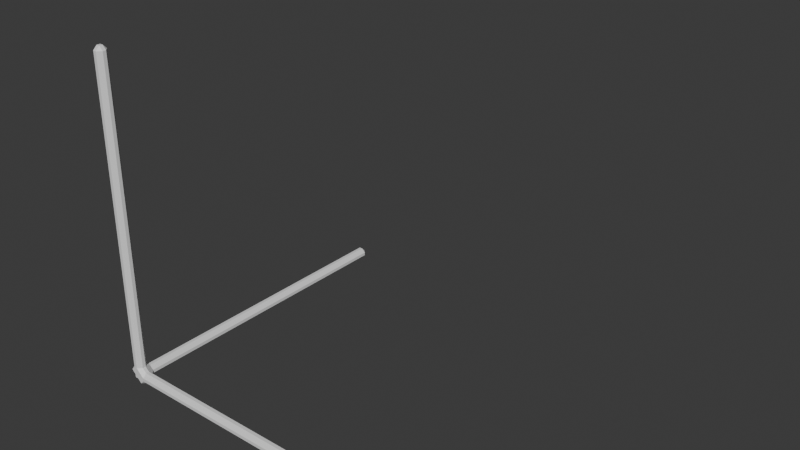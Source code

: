 # Source: graph.blend  (saved by Blender 4.0.36; exported with 4.5.12 LTS)
import bpy
from mathutils import Matrix  # noqa: F401  (used for matrix-valued properties, if any)

bpy.ops.wm.read_factory_settings(use_empty=True)
scene = bpy.context.scene
scene.name = 'Scene'

# ---- collections
col_collection = bpy.data.collections.new('Collection'); scene.collection.children.link(col_collection)

# ---- materials (node trees are filled in below, after node groups)
mat_material = bpy.data.materials.new('Material')
mat_material.alpha_threshold = 0.0
mat_material.use_transparent_shadow = False
mat_material.roughness = 0.5
mat_material.line_color = (0.0, 0.0, 0.0, 1.0)

# ---- material node trees
mat_material.use_nodes = True; mat_material.node_tree.nodes.clear()
_N = mat_material.node_tree.nodes; _L = mat_material.node_tree.links
n0 = _N.new('ShaderNodeOutputMaterial'); n0.name = 'Material Output'; n0.location = (300, 300)
n1 = _N.new('ShaderNodeBsdfPrincipled'); n1.name = 'Principled BSDF'; n1.location = (10, 300)
n1.inputs[3].default_value = 1.45
_L.new(n1.outputs[0], n0.inputs[0])
n0.is_active_output = True

# ---- world
world_world = bpy.data.worlds.new('World'); scene.world = world_world
world_world.use_nodes = True; world_world.node_tree.nodes.clear()
_N = world_world.node_tree.nodes; _L = world_world.node_tree.links
n0 = _N.new('ShaderNodeOutputWorld'); n0.name = 'World Output'; n0.location = (300, 300)
n1 = _N.new('ShaderNodeBackground'); n1.name = 'Background'; n1.location = (10, 300)
n1.inputs[0].default_value = (0.05088, 0.05088, 0.05088, 1.0)
_L.new(n1.outputs[0], n0.inputs[0])
n0.is_active_output = True
world_world.color = (0.05088, 0.05088, 0.05088)
world_world.use_sun_shadow = False
world_world.sun_shadow_jitter_overblur = 0.0

# ---- meshes
me_cube = bpy.data.meshes.new('Cube')
me_cube.from_pydata([(1.0, 1.0, -1.0), (1.0, 1.0, -1.0), (0.3001, 1.7, -1.0), (1.0, 1.7, -0.3001), (1.7, 1.0, -0.3001), (1.7, 0.3001, -1.0), (1.0, 1.0, -1.0), (1.0, 1.0, -1.0), (0.3001, 0.3001, -1.0), (1.0, -1.0, 1.0), (1.0, -1.0, 1.0), (0.3001, -1.0, 0.3001), (1.0, -1.0, -1.0), (0.3001, -1.0, -0.3001), (0.3001, -0.3001, -1.0), (1.0, -1.0, -1.0), (-1.0, 0.3001, 0.3001), (-1.0, 1.0, 1.0), (-1.0, 1.0, 1.0), (-1.0, 0.3001, -0.3001), (-1.0, 1.0, -1.0), (-1.0, 1.0, -1.0), (-0.3001, 0.3001, -1.0), (-1.0, -0.3001, 0.3001), (-0.3001, -1.0, 0.3001), (-1.0, -1.0, 1.0), (-1.0, -1.0, 1.0), (-0.3001, -0.3001, -1.0), (-0.3001, -1.0, -0.3001), (-1.0, -0.3001, -0.3001), (1.0, 1.0, -1.0), (1.0, 1.0, -1.0), (1.0, 1.0, -1.0), (1.0, 1.0, -1.0), (-1.0, 1.0, -1.0), (-1.0, 1.0, -1.0), (-1.0, 1.0, -1.0), (-1.0, 1.0, -1.0), (0.3001, -1.0, 56.98), (1.0, -0.3001, 56.98), (0.3001, -0.3001, 57.68), (1.0, -1.0, 1.0), (1.0, -1.0, 1.0), (1.0, -1.0, 1.0), (1.0, -1.0, 1.0), (1.0, -1.0, -1.0), (1.0, -1.0, -1.0), (1.0, -1.0, -1.0), (1.0, -1.0, -1.0), (-1.0, 1.0, 1.0), (-1.0, 1.0, 1.0), (-1.0, 1.0, 1.0), (-1.0, 1.0, 1.0), (-1.0, -1.0, 1.0), (-1.0, -1.0, 1.0), (-1.0, -1.0, 1.0), (-1.0, -1.0, 1.0), (-0.3001, 1.7, -1.0), (-1.0, 1.0, -1.0), (-1.0, 1.0, -1.0), (-1.0, 1.7, -0.3001), (1.7, 1.0, 0.3001), (1.0, 1.7, 0.3001), (0.3001, 1.7, 1.0), (0.3001, 1.0, 1.7), (1.0, 0.3001, 1.7), (1.7, 0.3001, 1.0), (1.7, -1.0, 0.3001), (1.7, -0.3001, 1.0), (1.0, -0.3001, 1.7), (0.3001, -1.0, 1.7), (1.0, -1.0, 1.0), (1.0, -1.0, 1.0), (1.0, -1.0, -1.0), (1.7, -0.3001, -1.0), (1.7, -1.0, -0.3001), (1.0, -1.0, -1.0), (-1.0, 1.7, 0.3001), (-1.0, 1.0, 1.0), (-1.0, 1.0, 1.0), (-1.0, 0.3001, 1.7), (-0.3001, 1.0, 1.7), (-0.3001, 1.7, 1.0), (-1.0, -1.0, 1.0), (-1.0, -1.0, 1.0), (-0.3001, -1.0, 1.7), (-1.0, -0.3001, 1.7), (-0.3001, -1.0, 56.98), (-0.3001, -0.3001, 57.68), (-1.0, -0.3001, 56.98), (1.0, 0.3001, 56.98), (0.3001, 1.0, 56.98), (0.3001, 0.3001, 57.68), (-1.0, 0.3001, 56.98), (-0.3001, 0.3001, 57.68), (-0.3001, 1.0, 56.98), (0.3001, 55.86, -1.0), (0.3001, 56.56, -0.3001), (1.0, 55.86, -0.3001), (-0.3001, 55.86, -1.0), (-1.0, 55.86, -0.3001), (-0.3001, 56.56, -0.3001), (1.0, 55.86, 0.3001), (0.3001, 56.56, 0.3001), (0.3001, 55.86, 1.0), (-1.0, 55.86, 0.3001), (-0.3001, 55.86, 1.0), (-0.3001, 56.56, 0.3001), (67.73, 1.0, 0.3001), (67.73, 0.3001, 1.0), (68.43, 0.3001, 0.3001), (67.73, 1.0, -0.3001), (68.43, 0.3001, -0.3001), (67.73, 0.3001, -1.0), (67.73, -1.0, 0.3001), (68.43, -0.3001, 0.3001), (67.73, -0.3001, 1.0), (67.73, -1.0, -0.3001), (67.73, -0.3001, -1.0), (68.43, -0.3001, -0.3001)], [], [(9, 12, 45, 44), (25, 10, 43, 54), (35, 51, 78, 59), (15, 7, 33, 46), (17, 26, 53, 49), (29, 23, 16, 19), (50, 56, 83, 79), (60, 77, 105, 100), (62, 3, 98, 102), (20, 18, 52, 34), (13, 11, 24, 28), (6, 21, 37, 30), (82, 63, 104, 106), (64, 81, 95, 91), (67, 75, 117, 114), (55, 42, 71, 84), (2, 57, 99, 96), (85, 70, 38, 87), (69, 65, 90, 39), (41, 48, 76, 72), (101, 107, 103, 97), (92, 94, 88, 40), (112, 110, 115, 119), (66, 68, 116, 109), (74, 5, 113, 118), (4, 61, 108, 111), (47, 32, 0, 73), (22, 8, 14, 27), (80, 86, 89, 93), (0, 1, 2, 3, 4, 5), (6, 7, 8), (9, 10, 11), (12, 13, 14, 15), (16, 17, 18), (19, 20, 21, 22), (23, 24, 25, 26), (27, 28, 29), (30, 31, 32, 33), (34, 35, 36, 37), (38, 39, 40), (41, 42, 43, 44), (45, 46, 47, 48), (49, 50, 51, 52), (53, 54, 55, 56), (57, 58, 59, 60), (61, 62, 63, 64, 65, 66), (67, 68, 69, 70, 71, 72), (73, 74, 75, 76), (77, 78, 79, 80, 81, 82), (83, 84, 85, 86), (87, 88, 89), (90, 91, 92), (93, 94, 95), (96, 97, 98), (99, 100, 101), (102, 103, 104), (105, 106, 107), (108, 109, 110), (111, 112, 113), (114, 115, 116), (117, 118, 119), (22, 27, 29, 19), (8, 22, 21, 6), (37, 21, 20, 34), (28, 24, 23, 29), (11, 13, 12, 9), (18, 20, 19, 16), (10, 25, 24, 11), (52, 18, 17, 49), (27, 14, 13, 28), (26, 17, 16, 23), (25, 54, 53, 26), (14, 8, 7, 15), (30, 37, 36, 31), (55, 84, 83, 56), (44, 45, 48, 41), (51, 35, 34, 52), (42, 55, 54, 43), (76, 48, 47, 73), (56, 50, 49, 53), (31, 1, 0, 32), (46, 33, 32, 47), (33, 7, 6, 30), (9, 44, 43, 10), (15, 46, 45, 12), (1, 58, 57, 2), (61, 4, 3, 62), (72, 76, 75, 67), (77, 60, 59, 78), (70, 85, 84, 71), (65, 69, 68, 66), (86, 80, 79, 83), (81, 64, 63, 82), (73, 0, 5, 74), (78, 51, 50, 79), (41, 72, 71, 42), (35, 59, 58, 36), (40, 88, 87, 38), (92, 40, 39, 90), (88, 94, 93, 89), (94, 92, 91, 95), (80, 93, 95, 81), (90, 65, 64, 91), (38, 70, 69, 39), (85, 87, 89, 86), (96, 99, 101, 97), (102, 98, 97, 103), (107, 101, 100, 105), (106, 104, 103, 107), (62, 102, 104, 63), (105, 77, 82, 106), (99, 57, 60, 100), (2, 96, 98, 3), (110, 112, 111, 108), (114, 117, 119, 115), (109, 116, 115, 110), (118, 113, 112, 119), (67, 114, 116, 68), (108, 61, 66, 109), (113, 5, 4, 111), (117, 75, 74, 118), (31, 36, 58, 1)])
_uv = me_cube.uv_layers.new(name='UVMap')
_uv.uv.foreach_set('vector', [0.625, 0.75, 0.375, 0.75, 0.375, 0.75, 0.625, 0.75, 0.625, 1.0, 0.625, 0.75, 0.625, 0.75, 0.625, 1.0, 0.375, 0.25, 0.625, 0.25, 0.625, 0.25, 0.375, 0.25, 0.375, 0.75, 0.375, 0.5, 0.375, 0.5, 0.375, 0.75, 0.625, 0.25, 0.625, 0.0, 0.625, 0.0, 0.625, 0.25, 0.4625, 0.08748, 0.5375, 0.08748, 0.5375, 0.1625, 0.4625, 0.1625, 0.625, 0.25, 0.625, 0.0, 0.625, 0.0, 0.625, 0.25, 0.4625, 0.25, 0.5375, 0.25, 0.5375, 0.25, 0.4625, 0.25, 0.5375, 0.5, 0.4625, 0.5, 0.4625, 0.5, 0.5375, 0.5, 0.375, 0.25, 0.625, 0.25, 0.625, 0.25, 0.375, 0.25, 0.4625, 0.8375, 0.5375, 0.8375, 0.5375, 0.9125, 0.4625, 0.9125, 0.375, 0.5, 0.125, 0.5, 0.125, 0.5, 0.375, 0.5, 0.625, 0.3375, 0.625, 0.4125, 0.625, 0.4125, 0.625, 0.3375, 0.625, 0.4125, 0.625, 0.3375, 0.625, 0.3375, 0.625, 0.4125, 0.5375, 0.75, 0.4625, 0.75, 0.4625, 0.75, 0.5375, 0.75, 0.625, 1.0, 0.625, 0.75, 0.625, 0.75, 0.625, 1.0, 0.2875, 0.5, 0.2125, 0.5, 0.2125, 0.5, 0.2875, 0.5, 0.625, 0.9125, 0.625, 0.8375, 0.625, 0.8375, 0.625, 0.9125, 0.625, 0.6625, 0.625, 0.5875, 0.625, 0.5875, 0.625, 0.6625, 0.625, 0.75, 0.375, 0.75, 0.375, 0.75, 0.625, 0.75, 0.4625, 0.3375, 0.5375, 0.3375, 0.5375, 0.4125, 0.4625, 0.4125, 0.7125, 0.5875, 0.7875, 0.5875, 0.7875, 0.6625, 0.7125, 0.6625, 0.4625, 0.5875, 0.5375, 0.5875, 0.5375, 0.6625, 0.4625, 0.6625, 0.625, 0.5875, 0.625, 0.6625, 0.625, 0.6625, 0.625, 0.5875, 0.375, 0.6625, 0.375, 0.5875, 0.375, 0.5875, 0.375, 0.6625, 0.4625, 0.5, 0.5375, 0.5, 0.5375, 0.5, 0.4625, 0.5, 0.375, 0.75, 0.375, 0.5, 0.375, 0.5, 0.375, 0.75, 0.2125, 0.5875, 0.2875, 0.5875, 0.2875, 0.6625, 0.2125, 0.6625, 0.625, 0.1625, 0.625, 0.08748, 0.625, 0.08748, 0.625, 0.1625, 0.375, 0.5, 0.375, 0.5, 0.2875, 0.5, 0.4625, 0.5, 0.4625, 0.5, 0.375, 0.5875, 0.375, 0.5, 0.375, 0.5, 0.2875, 0.5875, 0.625, 0.75, 0.625, 0.75, 0.5375, 0.8375, 0.375, 0.75, 0.2875, 0.75, 0.2875, 0.6625, 0.375, 0.75, 0.5375, 0.1625, 0.625, 0.25, 0.625, 0.25, 0.125, 0.5875, 0.125, 0.5, 0.125, 0.5, 0.2125, 0.5875, 0.5375, 0.08748, 0.5375, 0.0, 0.625, 0.0, 0.625, 0.0, 0.2125, 0.6625, 0.2125, 0.75, 0.125, 0.6625, 0.375, 0.5, 0.375, 0.5, 0.375, 0.5, 0.375, 0.5, 0.375, 0.25, 0.375, 0.25, 0.375, 0.25, 0.375, 0.25, 0.625, 0.8375, 0.625, 0.75, 0.625, 0.8375, 0.625, 0.75, 0.625, 0.75, 0.625, 0.75, 0.625, 0.75, 0.375, 0.75, 0.375, 0.75, 0.375, 0.75, 0.375, 0.75, 0.625, 0.25, 0.625, 0.25, 0.625, 0.25, 0.625, 0.25, 0.625, 0.0, 0.625, 0.0, 0.625, 0.0, 0.625, 0.0, 0.2125, 0.5, 0.125, 0.5, 0.125, 0.5, 0.125, 0.5, 0.5375, 0.5, 0.5375, 0.5, 0.625, 0.4125, 0.625, 0.4125, 0.625, 0.5875, 0.625, 0.5875, 0.5375, 0.75, 0.625, 0.6625, 0.625, 0.6625, 0.625, 0.8375, 0.625, 0.75, 0.625, 0.75, 0.375, 0.75, 0.375, 0.6625, 0.4625, 0.75, 0.375, 0.75, 0.5375, 0.25, 0.625, 0.25, 0.625, 0.25, 0.625, 0.1625, 0.625, 0.3375, 0.625, 0.3375, 0.625, 0.0, 0.625, 0.0, 0.625, 0.0, 0.625, 0.08748, 0.625, 0.0, 0.625, 0.08748, 0.625, 0.08748, 0.625, 0.5, 0.625, 0.4125, 0.625, 0.4125, 0.625, 0.1625, 0.625, 0.1625, 0.625, 0.25, 0.2875, 0.5, 0.2875, 0.5, 0.375, 0.5, 0.2125, 0.5, 0.125, 0.5, 0.2125, 0.5, 0.5375, 0.5, 0.5375, 0.4125, 0.625, 0.4125, 0.5375, 0.25, 0.625, 0.3375, 0.5375, 0.3375, 0.5375, 0.5, 0.625, 0.5875, 0.5375, 0.5875, 0.4625, 0.5, 0.4625, 0.5875, 0.375, 0.5875, 0.5375, 0.75, 0.5375, 0.6625, 0.625, 0.6625, 0.4625, 0.75, 0.375, 0.6625, 0.4625, 0.6625, 0.2125, 0.5875, 0.2125, 0.6625, 0.125, 0.6625, 0.125, 0.5875, 0.2875, 0.5875, 0.2125, 0.5875, 0.125, 0.5, 0.375, 0.5, 0.125, 0.5, 0.125, 0.5, 0.125, 0.5, 0.125, 0.5, 0.4625, 0.0, 0.5375, 0.0, 0.5375, 0.08748, 0.4625, 0.08748, 0.5375, 0.8375, 0.4625, 0.8375, 0.375, 0.75, 0.625, 0.75, 0.625, 0.25, 0.375, 0.25, 0.4625, 0.1625, 0.5375, 0.1625, 0.625, 0.75, 0.625, 1.0, 0.5375, 0.9125, 0.5375, 0.8375, 0.625, 0.25, 0.625, 0.25, 0.625, 0.25, 0.625, 0.25, 0.2125, 0.6625, 0.2875, 0.6625, 0.2875, 0.75, 0.2125, 0.75, 0.625, 0.0, 0.625, 0.25, 0.5375, 0.1625, 0.5375, 0.08748, 0.625, 0.0, 0.625, 0.0, 0.625, 0.0, 0.625, 0.0, 0.2875, 0.6625, 0.2875, 0.5875, 0.375, 0.5, 0.375, 0.75, 0.375, 0.5, 0.125, 0.5, 0.125, 0.5, 0.375, 0.5, 0.625, 0.0, 0.625, 0.0, 0.625, 0.0, 0.625, 0.0, 0.625, 0.75, 0.375, 0.75, 0.375, 0.75, 0.625, 0.75, 0.625, 0.25, 0.375, 0.25, 0.375, 0.25, 0.625, 0.25, 0.625, 0.75, 0.625, 1.0, 0.625, 1.0, 0.625, 0.75, 0.375, 0.75, 0.375, 0.75, 0.375, 0.75, 0.375, 0.75, 0.625, 0.0, 0.625, 0.25, 0.625, 0.25, 0.625, 0.0, 0.375, 0.5, 0.375, 0.5, 0.375, 0.5, 0.375, 0.5, 0.375, 0.75, 0.375, 0.5, 0.375, 0.5, 0.375, 0.75, 0.375, 0.5, 0.375, 0.5, 0.375, 0.5, 0.375, 0.5, 0.625, 0.75, 0.625, 0.75, 0.625, 0.75, 0.625, 0.75, 0.375, 0.75, 0.375, 0.75, 0.375, 0.75, 0.375, 0.75, 0.375, 0.5, 0.125, 0.5, 0.2125, 0.5, 0.2875, 0.5, 0.5375, 0.5, 0.4625, 0.5, 0.4625, 0.5, 0.5375, 0.5, 0.625, 0.75, 0.375, 0.75, 0.4625, 0.75, 0.5375, 0.75, 0.5375, 0.25, 0.4625, 0.25, 0.375, 0.25, 0.625, 0.25, 0.625, 0.8375, 0.625, 0.9125, 0.625, 1.0, 0.625, 0.75, 0.625, 0.5875, 0.625, 0.6625, 0.625, 0.6625, 0.625, 0.5875, 0.625, 0.08748, 0.625, 0.1625, 0.625, 0.25, 0.625, 0.0, 0.625, 0.3375, 0.625, 0.4125, 0.625, 0.4125, 0.625, 0.3375, 0.375, 0.75, 0.375, 0.5, 0.375, 0.5875, 0.375, 0.6625, 0.625, 0.25, 0.625, 0.25, 0.625, 0.25, 0.625, 0.25, 0.625, 0.75, 0.625, 0.75, 0.625, 0.75, 0.625, 0.75, 0.125, 0.5, 0.125, 0.5, 0.125, 0.5, 0.125, 0.5, 0.625, 0.8375, 0.625, 0.9125, 0.625, 0.9125, 0.625, 0.8375, 0.7125, 0.5875, 0.7125, 0.6625, 0.625, 0.6625, 0.625, 0.5875, 0.625, 0.08748, 0.625, 0.1625, 0.625, 0.1625, 0.625, 0.08748, 0.625, 0.3375, 0.625, 0.4125, 0.625, 0.4125, 0.625, 0.3375, 0.625, 0.1625, 0.625, 0.1625, 0.625, 0.3375, 0.625, 0.3375, 0.625, 0.5875, 0.625, 0.5875, 0.625, 0.4125, 0.625, 0.4125, 0.625, 0.8375, 0.625, 0.8375, 0.625, 0.6625, 0.625, 0.6625, 0.625, 0.0, 0.625, 0.0, 0.625, 0.08748, 0.625, 0.08748, 0.2875, 0.5, 0.2125, 0.5, 0.2125, 0.5, 0.2875, 0.5, 0.5375, 0.5, 0.4625, 0.5, 0.4625, 0.4125, 0.5375, 0.4125, 0.5375, 0.3375, 0.4625, 0.3375, 0.4625, 0.25, 0.5375, 0.25, 0.625, 0.3375, 0.625, 0.4125, 0.5375, 0.4125, 0.5375, 0.3375, 0.5375, 0.5, 0.5375, 0.5, 0.625, 0.4125, 0.625, 0.4125, 0.5375, 0.25, 0.5375, 0.25, 0.625, 0.3375, 0.625, 0.3375, 0.2125, 0.5, 0.2125, 0.5, 0.125, 0.5, 0.125, 0.5, 0.2875, 0.5, 0.2875, 0.5, 0.4625, 0.5, 0.4625, 0.5, 0.5375, 0.5875, 0.4625, 0.5875, 0.4625, 0.5, 0.5375, 0.5, 0.5375, 0.75, 0.4625, 0.75, 0.4625, 0.6625, 0.5375, 0.6625, 0.625, 0.5875, 0.625, 0.6625, 0.5375, 0.6625, 0.5375, 0.5875, 0.375, 0.6625, 0.375, 0.5875, 0.4625, 0.5875, 0.4625, 0.6625, 0.5375, 0.75, 0.5375, 0.75, 0.625, 0.6625, 0.625, 0.6625, 0.5375, 0.5, 0.5375, 0.5, 0.625, 0.5875, 0.625, 0.5875, 0.375, 0.5875, 0.375, 0.5875, 0.4625, 0.5, 0.4625, 0.5, 0.4625, 0.75, 0.4625, 0.75, 0.375, 0.6625, 0.375, 0.6625, 0.375, 0.5, 0.125, 0.5, 0.125, 0.5, 0.375, 0.5])
me_cube.materials.append(mat_material)
me_cube.use_mirror_vertex_groups = False
me_cube.update()

# ---- objects
ob_cube = bpy.data.objects.new('Cube', me_cube)

# ---- transforms, parenting, visibility, modifiers, constraints
ob_cube.location = (0.0, 0.0, 0.0)
ob_cube.lock_rotations_4d = False
ob_cube.empty_display_type = 'ARROWS'
ob_cube.lineart.crease_threshold = 0.0

# ---- collection membership
col_collection.objects.link(ob_cube)

# ---- scene / render settings (as saved in the file)
scene.frame_start = 1; scene.frame_end = 250; scene.frame_set(0)
scene.render.engine = 'BLENDER_EEVEE_NEXT'
scene.cycles.sampling_pattern = 'TABULATED_SOBOL'
bpy.context.view_layer.update()

# ---- added for rendering (the .blend has no active camera and no usable light): camera, sun
cam_auto = bpy.data.cameras.new('AutoCamera')
cam_auto.lens = 50.0
cam_auto.sensor_width = 36.0
cam_auto.clip_end = 1747.11
ob_auto_camera = bpy.data.objects.new('AutoCamera', cam_auto)
scene.collection.objects.link(ob_auto_camera)
ob_auto_camera.location = (133.266, -91.6835, 107.983)
ob_auto_camera.rotation_euler = (1.09748, -7.21219e-08, 0.694738)
scene.camera = ob_auto_camera
light_auto_sun = bpy.data.lights.new('AutoSun', 'SUN')
light_auto_sun.energy = 3.0
light_auto_sun.angle = 0.0523599
ob_auto_sun = bpy.data.objects.new('AutoSun', light_auto_sun)
scene.collection.objects.link(ob_auto_sun)
ob_auto_sun.rotation_euler = (0.872665, 0.174533, 0.523599)
bpy.context.view_layer.update()
